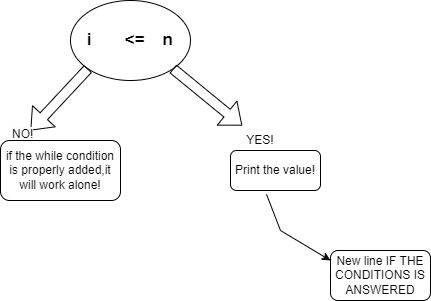

The diagram above was exported from draw.io. Its source (the exported page's mxGraphModel, read from the mxfile embedded in the PNG):
<mxGraphModel dx="1050" dy="483" grid="1" gridSize="10" guides="1" tooltips="1" connect="1" arrows="1" fold="1" page="1" pageScale="1" pageWidth="850" pageHeight="1100" math="0" shadow="0">
  <root>
    <mxCell id="0" />
    <mxCell id="1" parent="0" />
    <mxCell id="AtP2MwbPRCPWWYatgkzQ-1" value="&lt;b style=&quot;font-size: 17px;&quot;&gt;i&amp;nbsp;&lt;span style=&quot;white-space: pre;&quot;&gt;&#09;&lt;/span&gt;&amp;lt;=&lt;span style=&quot;white-space: pre;&quot;&gt;&#09;&lt;/span&gt;n&lt;/b&gt;" style="ellipse;whiteSpace=wrap;html=1;" vertex="1" parent="1">
      <mxGeometry x="310" y="190" width="120" height="80" as="geometry" />
    </mxCell>
    <mxCell id="AtP2MwbPRCPWWYatgkzQ-2" value="" style="shape=flexArrow;endArrow=classic;html=1;rounded=0;exitX=1;exitY=1;exitDx=0;exitDy=0;" edge="1" parent="1" source="AtP2MwbPRCPWWYatgkzQ-1" target="AtP2MwbPRCPWWYatgkzQ-3">
      <mxGeometry width="50" height="50" relative="1" as="geometry">
        <mxPoint x="400" y="300" as="sourcePoint" />
        <mxPoint x="480" y="320" as="targetPoint" />
      </mxGeometry>
    </mxCell>
    <mxCell id="AtP2MwbPRCPWWYatgkzQ-3" value="YES!" style="text;html=1;strokeColor=none;fillColor=none;align=center;verticalAlign=middle;whiteSpace=wrap;rounded=0;" vertex="1" parent="1">
      <mxGeometry x="470" y="315" width="60" height="30" as="geometry" />
    </mxCell>
    <mxCell id="AtP2MwbPRCPWWYatgkzQ-4" value="Print the value!" style="rounded=1;whiteSpace=wrap;html=1;" vertex="1" parent="1">
      <mxGeometry x="470" y="340" width="90" height="40" as="geometry" />
    </mxCell>
    <mxCell id="AtP2MwbPRCPWWYatgkzQ-5" value="" style="shape=flexArrow;endArrow=classic;html=1;rounded=0;exitX=0;exitY=1;exitDx=0;exitDy=0;" edge="1" parent="1" source="AtP2MwbPRCPWWYatgkzQ-1">
      <mxGeometry width="50" height="50" relative="1" as="geometry">
        <mxPoint x="411" y="275" as="sourcePoint" />
        <mxPoint x="270" y="320" as="targetPoint" />
      </mxGeometry>
    </mxCell>
    <mxCell id="AtP2MwbPRCPWWYatgkzQ-6" value="&lt;span style=&quot;color: rgb(0, 0, 0); font-family: Helvetica; font-size: 12px; font-style: normal; font-variant-ligatures: normal; font-variant-caps: normal; font-weight: 400; letter-spacing: normal; orphans: 2; text-align: center; text-indent: 0px; text-transform: none; widows: 2; word-spacing: 0px; -webkit-text-stroke-width: 0px; background-color: rgb(251, 251, 251); text-decoration-thickness: initial; text-decoration-style: initial; text-decoration-color: initial; float: none; display: inline !important;&quot;&gt;NO!&lt;/span&gt;" style="text;whiteSpace=wrap;html=1;" vertex="1" parent="1">
      <mxGeometry x="250" y="310" width="60" height="40" as="geometry" />
    </mxCell>
    <mxCell id="AtP2MwbPRCPWWYatgkzQ-8" value="if the while condition is properly added,it will work alone!" style="rounded=1;whiteSpace=wrap;html=1;" vertex="1" parent="1">
      <mxGeometry x="240" y="330" width="120" height="60" as="geometry" />
    </mxCell>
    <mxCell id="AtP2MwbPRCPWWYatgkzQ-13" value="" style="endArrow=classic;html=1;rounded=0;exitX=0.4;exitY=1.095;exitDx=0;exitDy=0;exitPerimeter=0;" edge="1" parent="1" source="AtP2MwbPRCPWWYatgkzQ-4">
      <mxGeometry width="50" height="50" relative="1" as="geometry">
        <mxPoint x="400" y="330" as="sourcePoint" />
        <mxPoint x="570" y="450" as="targetPoint" />
        <Array as="points">
          <mxPoint x="520" y="420" />
        </Array>
      </mxGeometry>
    </mxCell>
    <mxCell id="AtP2MwbPRCPWWYatgkzQ-14" value="New line IF THE CONDITIONS IS ANSWERED" style="rounded=1;whiteSpace=wrap;html=1;" vertex="1" parent="1">
      <mxGeometry x="570" y="440" width="100" height="50" as="geometry" />
    </mxCell>
  </root>
</mxGraphModel>